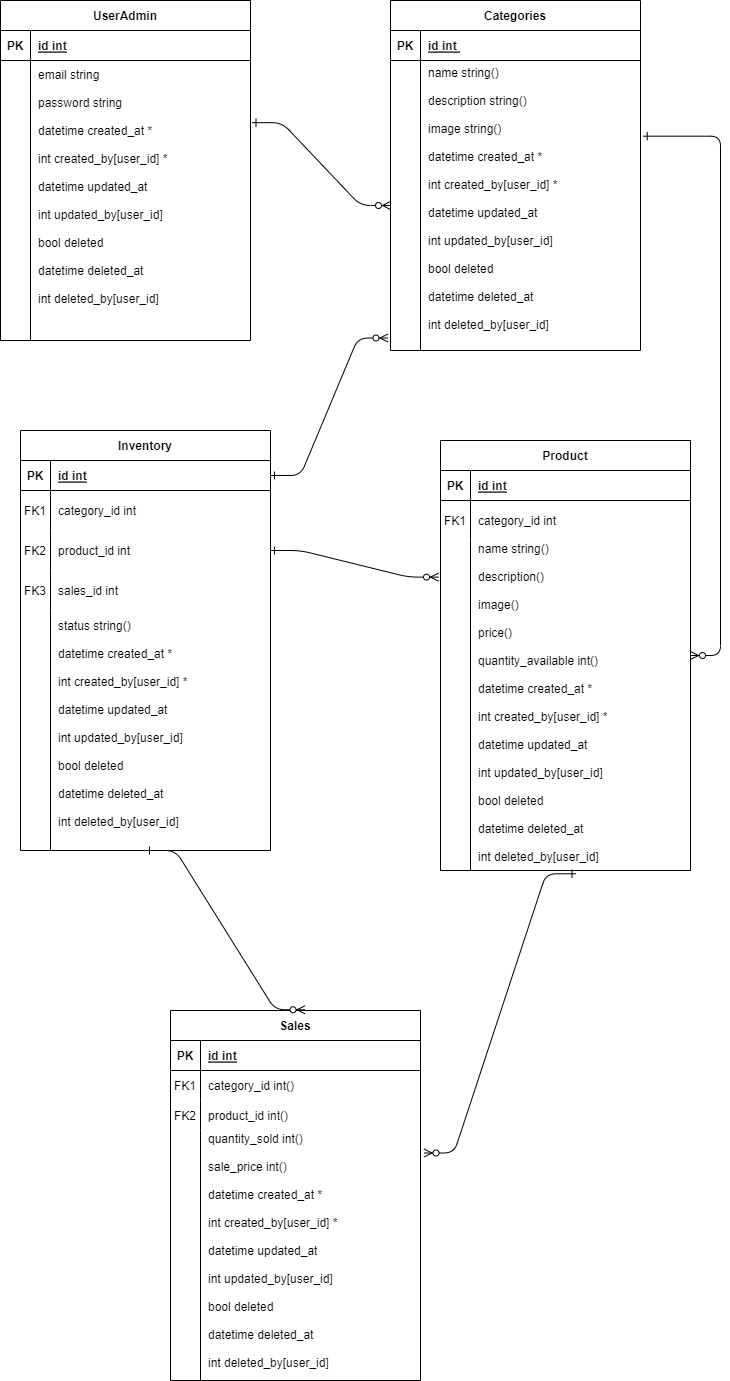

The diagram above was exported from draw.io. Its source (the exported page's mxGraphModel, read from the mxfile embedded in the PNG):
<mxGraphModel dx="1036" dy="606" grid="1" gridSize="10" guides="1" tooltips="1" connect="1" arrows="1" fold="1" page="1" pageScale="1" pageWidth="850" pageHeight="1100" math="0" shadow="0" extFonts="Permanent Marker^https://fonts.googleapis.com/css?family=Permanent+Marker">
  <root>
    <mxCell id="0" />
    <mxCell id="1" parent="0" />
    <mxCell id="C-vyLk0tnHw3VtMMgP7b-1" value="" style="edgeStyle=entityRelationEdgeStyle;endArrow=ERzeroToMany;startArrow=ERone;endFill=1;startFill=0;exitX=1.011;exitY=0.261;exitDx=0;exitDy=0;exitPerimeter=0;" parent="1" source="C-vyLk0tnHw3VtMMgP7b-9" target="C-vyLk0tnHw3VtMMgP7b-13" edge="1">
      <mxGeometry width="100" height="100" relative="1" as="geometry">
        <mxPoint x="760" y="230" as="sourcePoint" />
        <mxPoint x="800" y="375" as="targetPoint" />
      </mxGeometry>
    </mxCell>
    <mxCell id="C-vyLk0tnHw3VtMMgP7b-2" value="Categories" style="shape=table;startSize=30;container=1;collapsible=1;childLayout=tableLayout;fixedRows=1;rowLines=0;fontStyle=1;align=center;resizeLast=1;" parent="1" vertex="1">
      <mxGeometry x="480" y="40" width="250" height="350" as="geometry" />
    </mxCell>
    <mxCell id="C-vyLk0tnHw3VtMMgP7b-3" value="" style="shape=partialRectangle;collapsible=0;dropTarget=0;pointerEvents=0;fillColor=none;points=[[0,0.5],[1,0.5]];portConstraint=eastwest;top=0;left=0;right=0;bottom=1;" parent="C-vyLk0tnHw3VtMMgP7b-2" vertex="1">
      <mxGeometry y="30" width="250" height="30" as="geometry" />
    </mxCell>
    <mxCell id="C-vyLk0tnHw3VtMMgP7b-4" value="PK" style="shape=partialRectangle;overflow=hidden;connectable=0;fillColor=none;top=0;left=0;bottom=0;right=0;fontStyle=1;" parent="C-vyLk0tnHw3VtMMgP7b-3" vertex="1">
      <mxGeometry width="30" height="30" as="geometry">
        <mxRectangle width="30" height="30" as="alternateBounds" />
      </mxGeometry>
    </mxCell>
    <mxCell id="C-vyLk0tnHw3VtMMgP7b-5" value="id int " style="shape=partialRectangle;overflow=hidden;connectable=0;fillColor=none;top=0;left=0;bottom=0;right=0;align=left;spacingLeft=6;fontStyle=5;" parent="C-vyLk0tnHw3VtMMgP7b-3" vertex="1">
      <mxGeometry x="30" width="220" height="30" as="geometry">
        <mxRectangle width="220" height="30" as="alternateBounds" />
      </mxGeometry>
    </mxCell>
    <mxCell id="C-vyLk0tnHw3VtMMgP7b-9" value="" style="shape=partialRectangle;collapsible=0;dropTarget=0;pointerEvents=0;fillColor=none;points=[[0,0.5],[1,0.5]];portConstraint=eastwest;top=0;left=0;right=0;bottom=0;" parent="C-vyLk0tnHw3VtMMgP7b-2" vertex="1">
      <mxGeometry y="60" width="250" height="290" as="geometry" />
    </mxCell>
    <mxCell id="C-vyLk0tnHw3VtMMgP7b-10" value="" style="shape=partialRectangle;overflow=hidden;connectable=0;fillColor=none;top=0;left=0;bottom=0;right=0;" parent="C-vyLk0tnHw3VtMMgP7b-9" vertex="1">
      <mxGeometry width="30" height="290" as="geometry">
        <mxRectangle width="30" height="290" as="alternateBounds" />
      </mxGeometry>
    </mxCell>
    <mxCell id="C-vyLk0tnHw3VtMMgP7b-11" value="name string()&#10;&#10;description string()&#10;&#10;image string()&#10;&#10;datetime created_at *&#10;&#10;int created_by[user_id] *&#10;&#10;datetime updated_at&#10;&#10;int updated_by[user_id]&#10;&#10;bool deleted&#10;&#10;datetime deleted_at&#10;&#10;int deleted_by[user_id]&#10;" style="shape=partialRectangle;overflow=hidden;connectable=0;fillColor=none;top=0;left=0;bottom=0;right=0;align=left;spacingLeft=6;" parent="C-vyLk0tnHw3VtMMgP7b-9" vertex="1">
      <mxGeometry x="30" width="220" height="290" as="geometry">
        <mxRectangle width="220" height="290" as="alternateBounds" />
      </mxGeometry>
    </mxCell>
    <mxCell id="C-vyLk0tnHw3VtMMgP7b-13" value="Product" style="shape=table;startSize=30;container=1;collapsible=1;childLayout=tableLayout;fixedRows=1;rowLines=0;fontStyle=1;align=center;resizeLast=1;" parent="1" vertex="1">
      <mxGeometry x="530" y="480" width="250" height="430" as="geometry" />
    </mxCell>
    <mxCell id="C-vyLk0tnHw3VtMMgP7b-14" value="" style="shape=partialRectangle;collapsible=0;dropTarget=0;pointerEvents=0;fillColor=none;points=[[0,0.5],[1,0.5]];portConstraint=eastwest;top=0;left=0;right=0;bottom=1;" parent="C-vyLk0tnHw3VtMMgP7b-13" vertex="1">
      <mxGeometry y="30" width="250" height="30" as="geometry" />
    </mxCell>
    <mxCell id="C-vyLk0tnHw3VtMMgP7b-15" value="PK" style="shape=partialRectangle;overflow=hidden;connectable=0;fillColor=none;top=0;left=0;bottom=0;right=0;fontStyle=1;" parent="C-vyLk0tnHw3VtMMgP7b-14" vertex="1">
      <mxGeometry width="30" height="30" as="geometry">
        <mxRectangle width="30" height="30" as="alternateBounds" />
      </mxGeometry>
    </mxCell>
    <mxCell id="C-vyLk0tnHw3VtMMgP7b-16" value="id int" style="shape=partialRectangle;overflow=hidden;connectable=0;fillColor=none;top=0;left=0;bottom=0;right=0;align=left;spacingLeft=6;fontStyle=5;" parent="C-vyLk0tnHw3VtMMgP7b-14" vertex="1">
      <mxGeometry x="30" width="220" height="30" as="geometry">
        <mxRectangle width="220" height="30" as="alternateBounds" />
      </mxGeometry>
    </mxCell>
    <mxCell id="C-vyLk0tnHw3VtMMgP7b-17" value="" style="shape=partialRectangle;collapsible=0;dropTarget=0;pointerEvents=0;fillColor=none;points=[[0,0.5],[1,0.5]];portConstraint=eastwest;top=0;left=0;right=0;bottom=0;" parent="C-vyLk0tnHw3VtMMgP7b-13" vertex="1">
      <mxGeometry y="60" width="250" height="40" as="geometry" />
    </mxCell>
    <mxCell id="C-vyLk0tnHw3VtMMgP7b-18" value="FK1" style="shape=partialRectangle;overflow=hidden;connectable=0;fillColor=none;top=0;left=0;bottom=0;right=0;" parent="C-vyLk0tnHw3VtMMgP7b-17" vertex="1">
      <mxGeometry width="30" height="40" as="geometry">
        <mxRectangle width="30" height="40" as="alternateBounds" />
      </mxGeometry>
    </mxCell>
    <mxCell id="C-vyLk0tnHw3VtMMgP7b-19" value="category_id int " style="shape=partialRectangle;overflow=hidden;connectable=0;fillColor=none;top=0;left=0;bottom=0;right=0;align=left;spacingLeft=6;" parent="C-vyLk0tnHw3VtMMgP7b-17" vertex="1">
      <mxGeometry x="30" width="220" height="40" as="geometry">
        <mxRectangle width="220" height="40" as="alternateBounds" />
      </mxGeometry>
    </mxCell>
    <mxCell id="C-vyLk0tnHw3VtMMgP7b-20" value="" style="shape=partialRectangle;collapsible=0;dropTarget=0;pointerEvents=0;fillColor=none;points=[[0,0.5],[1,0.5]];portConstraint=eastwest;top=0;left=0;right=0;bottom=0;" parent="C-vyLk0tnHw3VtMMgP7b-13" vertex="1">
      <mxGeometry y="100" width="250" height="330" as="geometry" />
    </mxCell>
    <mxCell id="C-vyLk0tnHw3VtMMgP7b-21" value="" style="shape=partialRectangle;overflow=hidden;connectable=0;fillColor=none;top=0;left=0;bottom=0;right=0;" parent="C-vyLk0tnHw3VtMMgP7b-20" vertex="1">
      <mxGeometry width="30" height="330" as="geometry">
        <mxRectangle width="30" height="330" as="alternateBounds" />
      </mxGeometry>
    </mxCell>
    <mxCell id="C-vyLk0tnHw3VtMMgP7b-22" value="name string()&#10;&#10;description()&#10;&#10;image()&#10;&#10;price()&#10;&#10;quantity_available int()&#10;&#10;datetime created_at *&#10;&#10;int created_by[user_id] *&#10;&#10;datetime updated_at&#10;&#10;int updated_by[user_id]&#10;&#10;bool deleted&#10;&#10;datetime deleted_at&#10;&#10;int deleted_by[user_id]&#10;" style="shape=partialRectangle;overflow=hidden;connectable=0;fillColor=none;top=0;left=0;bottom=0;right=0;align=left;spacingLeft=6;" parent="C-vyLk0tnHw3VtMMgP7b-20" vertex="1">
      <mxGeometry x="30" width="220" height="330" as="geometry">
        <mxRectangle width="220" height="330" as="alternateBounds" />
      </mxGeometry>
    </mxCell>
    <mxCell id="C-vyLk0tnHw3VtMMgP7b-23" value="UserAdmin" style="shape=table;startSize=30;container=1;collapsible=1;childLayout=tableLayout;fixedRows=1;rowLines=0;fontStyle=1;align=center;resizeLast=1;" parent="1" vertex="1">
      <mxGeometry x="90" y="40" width="250" height="340" as="geometry" />
    </mxCell>
    <mxCell id="C-vyLk0tnHw3VtMMgP7b-24" value="" style="shape=partialRectangle;collapsible=0;dropTarget=0;pointerEvents=0;fillColor=none;points=[[0,0.5],[1,0.5]];portConstraint=eastwest;top=0;left=0;right=0;bottom=1;" parent="C-vyLk0tnHw3VtMMgP7b-23" vertex="1">
      <mxGeometry y="30" width="250" height="30" as="geometry" />
    </mxCell>
    <mxCell id="C-vyLk0tnHw3VtMMgP7b-25" value="PK" style="shape=partialRectangle;overflow=hidden;connectable=0;fillColor=none;top=0;left=0;bottom=0;right=0;fontStyle=1;" parent="C-vyLk0tnHw3VtMMgP7b-24" vertex="1">
      <mxGeometry width="30" height="30" as="geometry">
        <mxRectangle width="30" height="30" as="alternateBounds" />
      </mxGeometry>
    </mxCell>
    <mxCell id="C-vyLk0tnHw3VtMMgP7b-26" value="id int" style="shape=partialRectangle;overflow=hidden;connectable=0;fillColor=none;top=0;left=0;bottom=0;right=0;align=left;spacingLeft=6;fontStyle=5;" parent="C-vyLk0tnHw3VtMMgP7b-24" vertex="1">
      <mxGeometry x="30" width="220" height="30" as="geometry">
        <mxRectangle width="220" height="30" as="alternateBounds" />
      </mxGeometry>
    </mxCell>
    <mxCell id="C-vyLk0tnHw3VtMMgP7b-27" value="" style="shape=partialRectangle;collapsible=0;dropTarget=0;pointerEvents=0;fillColor=none;points=[[0,0.5],[1,0.5]];portConstraint=eastwest;top=0;left=0;right=0;bottom=0;" parent="C-vyLk0tnHw3VtMMgP7b-23" vertex="1">
      <mxGeometry y="60" width="250" height="280" as="geometry" />
    </mxCell>
    <mxCell id="C-vyLk0tnHw3VtMMgP7b-28" value="" style="shape=partialRectangle;overflow=hidden;connectable=0;fillColor=none;top=0;left=0;bottom=0;right=0;" parent="C-vyLk0tnHw3VtMMgP7b-27" vertex="1">
      <mxGeometry width="30" height="280" as="geometry">
        <mxRectangle width="30" height="280" as="alternateBounds" />
      </mxGeometry>
    </mxCell>
    <mxCell id="C-vyLk0tnHw3VtMMgP7b-29" value="email string&#10;&#10;password string&#10;&#10;datetime created_at *&#10;&#10;int created_by[user_id] *&#10;&#10;datetime updated_at&#10;&#10;int updated_by[user_id]&#10;&#10;bool deleted&#10;&#10;datetime deleted_at&#10;&#10;int deleted_by[user_id]&#10;&#10;" style="shape=partialRectangle;overflow=hidden;connectable=0;fillColor=none;top=0;left=0;bottom=0;right=0;align=left;spacingLeft=6;" parent="C-vyLk0tnHw3VtMMgP7b-27" vertex="1">
      <mxGeometry x="30" width="220" height="280" as="geometry">
        <mxRectangle width="220" height="280" as="alternateBounds" />
      </mxGeometry>
    </mxCell>
    <mxCell id="gU8jQ-TbJ6f7fY0Gd1LH-39" value="Inventory" style="shape=table;startSize=30;container=1;collapsible=1;childLayout=tableLayout;fixedRows=1;rowLines=0;fontStyle=1;align=center;resizeLast=1;" vertex="1" parent="1">
      <mxGeometry x="110" y="470" width="250" height="420" as="geometry" />
    </mxCell>
    <mxCell id="gU8jQ-TbJ6f7fY0Gd1LH-40" value="" style="shape=partialRectangle;collapsible=0;dropTarget=0;pointerEvents=0;fillColor=none;points=[[0,0.5],[1,0.5]];portConstraint=eastwest;top=0;left=0;right=0;bottom=1;" vertex="1" parent="gU8jQ-TbJ6f7fY0Gd1LH-39">
      <mxGeometry y="30" width="250" height="30" as="geometry" />
    </mxCell>
    <mxCell id="gU8jQ-TbJ6f7fY0Gd1LH-41" value="PK" style="shape=partialRectangle;overflow=hidden;connectable=0;fillColor=none;top=0;left=0;bottom=0;right=0;fontStyle=1;" vertex="1" parent="gU8jQ-TbJ6f7fY0Gd1LH-40">
      <mxGeometry width="30" height="30" as="geometry">
        <mxRectangle width="30" height="30" as="alternateBounds" />
      </mxGeometry>
    </mxCell>
    <mxCell id="gU8jQ-TbJ6f7fY0Gd1LH-42" value="id int" style="shape=partialRectangle;overflow=hidden;connectable=0;fillColor=none;top=0;left=0;bottom=0;right=0;align=left;spacingLeft=6;fontStyle=5;" vertex="1" parent="gU8jQ-TbJ6f7fY0Gd1LH-40">
      <mxGeometry x="30" width="220" height="30" as="geometry">
        <mxRectangle width="220" height="30" as="alternateBounds" />
      </mxGeometry>
    </mxCell>
    <mxCell id="gU8jQ-TbJ6f7fY0Gd1LH-43" value="" style="shape=partialRectangle;collapsible=0;dropTarget=0;pointerEvents=0;fillColor=none;points=[[0,0.5],[1,0.5]];portConstraint=eastwest;top=0;left=0;right=0;bottom=0;" vertex="1" parent="gU8jQ-TbJ6f7fY0Gd1LH-39">
      <mxGeometry y="60" width="250" height="40" as="geometry" />
    </mxCell>
    <mxCell id="gU8jQ-TbJ6f7fY0Gd1LH-44" value="FK1" style="shape=partialRectangle;overflow=hidden;connectable=0;fillColor=none;top=0;left=0;bottom=0;right=0;" vertex="1" parent="gU8jQ-TbJ6f7fY0Gd1LH-43">
      <mxGeometry width="30" height="40" as="geometry">
        <mxRectangle width="30" height="40" as="alternateBounds" />
      </mxGeometry>
    </mxCell>
    <mxCell id="gU8jQ-TbJ6f7fY0Gd1LH-45" value="category_id int " style="shape=partialRectangle;overflow=hidden;connectable=0;fillColor=none;top=0;left=0;bottom=0;right=0;align=left;spacingLeft=6;" vertex="1" parent="gU8jQ-TbJ6f7fY0Gd1LH-43">
      <mxGeometry x="30" width="220" height="40" as="geometry">
        <mxRectangle width="220" height="40" as="alternateBounds" />
      </mxGeometry>
    </mxCell>
    <mxCell id="gU8jQ-TbJ6f7fY0Gd1LH-77" value="" style="shape=partialRectangle;collapsible=0;dropTarget=0;pointerEvents=0;fillColor=none;points=[[0,0.5],[1,0.5]];portConstraint=eastwest;top=0;left=0;right=0;bottom=0;" vertex="1" parent="gU8jQ-TbJ6f7fY0Gd1LH-39">
      <mxGeometry y="100" width="250" height="40" as="geometry" />
    </mxCell>
    <mxCell id="gU8jQ-TbJ6f7fY0Gd1LH-78" value="FK2" style="shape=partialRectangle;overflow=hidden;connectable=0;fillColor=none;top=0;left=0;bottom=0;right=0;" vertex="1" parent="gU8jQ-TbJ6f7fY0Gd1LH-77">
      <mxGeometry width="30" height="40" as="geometry">
        <mxRectangle width="30" height="40" as="alternateBounds" />
      </mxGeometry>
    </mxCell>
    <mxCell id="gU8jQ-TbJ6f7fY0Gd1LH-79" value="product_id int " style="shape=partialRectangle;overflow=hidden;connectable=0;fillColor=none;top=0;left=0;bottom=0;right=0;align=left;spacingLeft=6;" vertex="1" parent="gU8jQ-TbJ6f7fY0Gd1LH-77">
      <mxGeometry x="30" width="220" height="40" as="geometry">
        <mxRectangle width="220" height="40" as="alternateBounds" />
      </mxGeometry>
    </mxCell>
    <mxCell id="gU8jQ-TbJ6f7fY0Gd1LH-80" value="" style="shape=partialRectangle;collapsible=0;dropTarget=0;pointerEvents=0;fillColor=none;points=[[0,0.5],[1,0.5]];portConstraint=eastwest;top=0;left=0;right=0;bottom=0;" vertex="1" parent="gU8jQ-TbJ6f7fY0Gd1LH-39">
      <mxGeometry y="140" width="250" height="40" as="geometry" />
    </mxCell>
    <mxCell id="gU8jQ-TbJ6f7fY0Gd1LH-81" value="FK3" style="shape=partialRectangle;overflow=hidden;connectable=0;fillColor=none;top=0;left=0;bottom=0;right=0;" vertex="1" parent="gU8jQ-TbJ6f7fY0Gd1LH-80">
      <mxGeometry width="30" height="40" as="geometry">
        <mxRectangle width="30" height="40" as="alternateBounds" />
      </mxGeometry>
    </mxCell>
    <mxCell id="gU8jQ-TbJ6f7fY0Gd1LH-82" value="sales_id int " style="shape=partialRectangle;overflow=hidden;connectable=0;fillColor=none;top=0;left=0;bottom=0;right=0;align=left;spacingLeft=6;" vertex="1" parent="gU8jQ-TbJ6f7fY0Gd1LH-80">
      <mxGeometry x="30" width="220" height="40" as="geometry">
        <mxRectangle width="220" height="40" as="alternateBounds" />
      </mxGeometry>
    </mxCell>
    <mxCell id="gU8jQ-TbJ6f7fY0Gd1LH-46" value="" style="shape=partialRectangle;collapsible=0;dropTarget=0;pointerEvents=0;fillColor=none;points=[[0,0.5],[1,0.5]];portConstraint=eastwest;top=0;left=0;right=0;bottom=0;" vertex="1" parent="gU8jQ-TbJ6f7fY0Gd1LH-39">
      <mxGeometry y="180" width="250" height="240" as="geometry" />
    </mxCell>
    <mxCell id="gU8jQ-TbJ6f7fY0Gd1LH-47" value="" style="shape=partialRectangle;overflow=hidden;connectable=0;fillColor=none;top=0;left=0;bottom=0;right=0;" vertex="1" parent="gU8jQ-TbJ6f7fY0Gd1LH-46">
      <mxGeometry width="30" height="240" as="geometry">
        <mxRectangle width="30" height="240" as="alternateBounds" />
      </mxGeometry>
    </mxCell>
    <mxCell id="gU8jQ-TbJ6f7fY0Gd1LH-48" value="status string()&#10;&#10;datetime created_at *&#10;&#10;int created_by[user_id] *&#10;&#10;datetime updated_at&#10;&#10;int updated_by[user_id]&#10;&#10;bool deleted&#10;&#10;datetime deleted_at&#10;&#10;int deleted_by[user_id]&#10;" style="shape=partialRectangle;overflow=hidden;connectable=0;fillColor=none;top=0;left=0;bottom=0;right=0;align=left;spacingLeft=6;" vertex="1" parent="gU8jQ-TbJ6f7fY0Gd1LH-46">
      <mxGeometry x="30" width="220" height="240" as="geometry">
        <mxRectangle width="220" height="240" as="alternateBounds" />
      </mxGeometry>
    </mxCell>
    <mxCell id="gU8jQ-TbJ6f7fY0Gd1LH-63" value="Sales" style="shape=table;startSize=30;container=1;collapsible=1;childLayout=tableLayout;fixedRows=1;rowLines=0;fontStyle=1;align=center;resizeLast=1;" vertex="1" parent="1">
      <mxGeometry x="260" y="1050" width="250" height="370" as="geometry" />
    </mxCell>
    <mxCell id="gU8jQ-TbJ6f7fY0Gd1LH-64" value="" style="shape=partialRectangle;collapsible=0;dropTarget=0;pointerEvents=0;fillColor=none;points=[[0,0.5],[1,0.5]];portConstraint=eastwest;top=0;left=0;right=0;bottom=1;" vertex="1" parent="gU8jQ-TbJ6f7fY0Gd1LH-63">
      <mxGeometry y="30" width="250" height="30" as="geometry" />
    </mxCell>
    <mxCell id="gU8jQ-TbJ6f7fY0Gd1LH-65" value="PK" style="shape=partialRectangle;overflow=hidden;connectable=0;fillColor=none;top=0;left=0;bottom=0;right=0;fontStyle=1;" vertex="1" parent="gU8jQ-TbJ6f7fY0Gd1LH-64">
      <mxGeometry width="30" height="30" as="geometry">
        <mxRectangle width="30" height="30" as="alternateBounds" />
      </mxGeometry>
    </mxCell>
    <mxCell id="gU8jQ-TbJ6f7fY0Gd1LH-66" value="id int" style="shape=partialRectangle;overflow=hidden;connectable=0;fillColor=none;top=0;left=0;bottom=0;right=0;align=left;spacingLeft=6;fontStyle=5;" vertex="1" parent="gU8jQ-TbJ6f7fY0Gd1LH-64">
      <mxGeometry x="30" width="220" height="30" as="geometry">
        <mxRectangle width="220" height="30" as="alternateBounds" />
      </mxGeometry>
    </mxCell>
    <mxCell id="gU8jQ-TbJ6f7fY0Gd1LH-67" value="" style="shape=partialRectangle;collapsible=0;dropTarget=0;pointerEvents=0;fillColor=none;points=[[0,0.5],[1,0.5]];portConstraint=eastwest;top=0;left=0;right=0;bottom=0;" vertex="1" parent="gU8jQ-TbJ6f7fY0Gd1LH-63">
      <mxGeometry y="60" width="250" height="30" as="geometry" />
    </mxCell>
    <mxCell id="gU8jQ-TbJ6f7fY0Gd1LH-68" value="FK1" style="shape=partialRectangle;overflow=hidden;connectable=0;fillColor=none;top=0;left=0;bottom=0;right=0;" vertex="1" parent="gU8jQ-TbJ6f7fY0Gd1LH-67">
      <mxGeometry width="30" height="30" as="geometry">
        <mxRectangle width="30" height="30" as="alternateBounds" />
      </mxGeometry>
    </mxCell>
    <mxCell id="gU8jQ-TbJ6f7fY0Gd1LH-69" value="category_id int() " style="shape=partialRectangle;overflow=hidden;connectable=0;fillColor=none;top=0;left=0;bottom=0;right=0;align=left;spacingLeft=6;" vertex="1" parent="gU8jQ-TbJ6f7fY0Gd1LH-67">
      <mxGeometry x="30" width="220" height="30" as="geometry">
        <mxRectangle width="220" height="30" as="alternateBounds" />
      </mxGeometry>
    </mxCell>
    <mxCell id="gU8jQ-TbJ6f7fY0Gd1LH-73" value="" style="shape=partialRectangle;collapsible=0;dropTarget=0;pointerEvents=0;fillColor=none;points=[[0,0.5],[1,0.5]];portConstraint=eastwest;top=0;left=0;right=0;bottom=0;" vertex="1" parent="gU8jQ-TbJ6f7fY0Gd1LH-63">
      <mxGeometry y="90" width="250" height="30" as="geometry" />
    </mxCell>
    <mxCell id="gU8jQ-TbJ6f7fY0Gd1LH-74" value="FK2" style="shape=partialRectangle;overflow=hidden;connectable=0;fillColor=none;top=0;left=0;bottom=0;right=0;" vertex="1" parent="gU8jQ-TbJ6f7fY0Gd1LH-73">
      <mxGeometry width="30" height="30" as="geometry">
        <mxRectangle width="30" height="30" as="alternateBounds" />
      </mxGeometry>
    </mxCell>
    <mxCell id="gU8jQ-TbJ6f7fY0Gd1LH-75" value="product_id int()" style="shape=partialRectangle;overflow=hidden;connectable=0;fillColor=none;top=0;left=0;bottom=0;right=0;align=left;spacingLeft=6;" vertex="1" parent="gU8jQ-TbJ6f7fY0Gd1LH-73">
      <mxGeometry x="30" width="220" height="30" as="geometry">
        <mxRectangle width="220" height="30" as="alternateBounds" />
      </mxGeometry>
    </mxCell>
    <mxCell id="gU8jQ-TbJ6f7fY0Gd1LH-70" value="" style="shape=partialRectangle;collapsible=0;dropTarget=0;pointerEvents=0;fillColor=none;points=[[0,0.5],[1,0.5]];portConstraint=eastwest;top=0;left=0;right=0;bottom=0;" vertex="1" parent="gU8jQ-TbJ6f7fY0Gd1LH-63">
      <mxGeometry y="120" width="250" height="250" as="geometry" />
    </mxCell>
    <mxCell id="gU8jQ-TbJ6f7fY0Gd1LH-71" value="" style="shape=partialRectangle;overflow=hidden;connectable=0;fillColor=none;top=0;left=0;bottom=0;right=0;" vertex="1" parent="gU8jQ-TbJ6f7fY0Gd1LH-70">
      <mxGeometry width="30" height="250" as="geometry">
        <mxRectangle width="30" height="250" as="alternateBounds" />
      </mxGeometry>
    </mxCell>
    <mxCell id="gU8jQ-TbJ6f7fY0Gd1LH-72" value="quantity_sold int()&#10;&#10;sale_price int()&#10;&#10;datetime created_at *&#10;&#10;int created_by[user_id] *&#10;&#10;datetime updated_at&#10;&#10;int updated_by[user_id]&#10;&#10;bool deleted&#10;&#10;datetime deleted_at&#10;&#10;int deleted_by[user_id]&#10;" style="shape=partialRectangle;overflow=hidden;connectable=0;fillColor=none;top=0;left=0;bottom=0;right=0;align=left;spacingLeft=6;" vertex="1" parent="gU8jQ-TbJ6f7fY0Gd1LH-70">
      <mxGeometry x="30" width="220" height="250" as="geometry">
        <mxRectangle width="220" height="250" as="alternateBounds" />
      </mxGeometry>
    </mxCell>
    <mxCell id="gU8jQ-TbJ6f7fY0Gd1LH-83" value="" style="edgeStyle=entityRelationEdgeStyle;endArrow=ERzeroToMany;startArrow=ERone;endFill=1;startFill=0;exitX=1.006;exitY=0.222;exitDx=0;exitDy=0;exitPerimeter=0;" edge="1" parent="1" source="C-vyLk0tnHw3VtMMgP7b-27" target="C-vyLk0tnHw3VtMMgP7b-9">
      <mxGeometry width="100" height="100" relative="1" as="geometry">
        <mxPoint x="723" y="226" as="sourcePoint" />
        <mxPoint x="790" y="705" as="targetPoint" />
      </mxGeometry>
    </mxCell>
    <mxCell id="gU8jQ-TbJ6f7fY0Gd1LH-84" value="" style="edgeStyle=entityRelationEdgeStyle;endArrow=ERzeroToMany;startArrow=ERone;endFill=1;startFill=0;exitX=0.542;exitY=1.01;exitDx=0;exitDy=0;exitPerimeter=0;entryX=1.014;entryY=0.09;entryDx=0;entryDy=0;entryPerimeter=0;" edge="1" parent="1" source="C-vyLk0tnHw3VtMMgP7b-20" target="gU8jQ-TbJ6f7fY0Gd1LH-70">
      <mxGeometry width="100" height="100" relative="1" as="geometry">
        <mxPoint x="730" y="1140" as="sourcePoint" />
        <mxPoint x="797" y="1619" as="targetPoint" />
      </mxGeometry>
    </mxCell>
    <mxCell id="gU8jQ-TbJ6f7fY0Gd1LH-85" value="" style="edgeStyle=entityRelationEdgeStyle;endArrow=ERzeroToMany;startArrow=ERone;endFill=1;startFill=0;entryX=-0.008;entryY=0.111;entryDx=0;entryDy=0;entryPerimeter=0;" edge="1" parent="1" source="gU8jQ-TbJ6f7fY0Gd1LH-77" target="C-vyLk0tnHw3VtMMgP7b-20">
      <mxGeometry width="100" height="100" relative="1" as="geometry">
        <mxPoint x="380" y="430" as="sourcePoint" />
        <mxPoint x="518" y="513" as="targetPoint" />
      </mxGeometry>
    </mxCell>
    <mxCell id="gU8jQ-TbJ6f7fY0Gd1LH-86" value="" style="edgeStyle=entityRelationEdgeStyle;endArrow=ERzeroToMany;startArrow=ERone;endFill=1;startFill=0;entryX=0.538;entryY=-0.002;entryDx=0;entryDy=0;entryPerimeter=0;exitX=0.5;exitY=1;exitDx=0;exitDy=0;" edge="1" parent="1" source="gU8jQ-TbJ6f7fY0Gd1LH-39" target="gU8jQ-TbJ6f7fY0Gd1LH-63">
      <mxGeometry width="100" height="100" relative="1" as="geometry">
        <mxPoint x="260" y="920" as="sourcePoint" />
        <mxPoint x="538" y="627" as="targetPoint" />
      </mxGeometry>
    </mxCell>
    <mxCell id="gU8jQ-TbJ6f7fY0Gd1LH-87" value="" style="edgeStyle=entityRelationEdgeStyle;endArrow=ERzeroToMany;startArrow=ERone;endFill=1;startFill=0;entryX=-0.01;entryY=0.957;entryDx=0;entryDy=0;entryPerimeter=0;exitX=1;exitY=0.5;exitDx=0;exitDy=0;" edge="1" parent="1" source="gU8jQ-TbJ6f7fY0Gd1LH-40" target="C-vyLk0tnHw3VtMMgP7b-9">
      <mxGeometry width="100" height="100" relative="1" as="geometry">
        <mxPoint x="370" y="600" as="sourcePoint" />
        <mxPoint x="538" y="627" as="targetPoint" />
      </mxGeometry>
    </mxCell>
  </root>
</mxGraphModel>